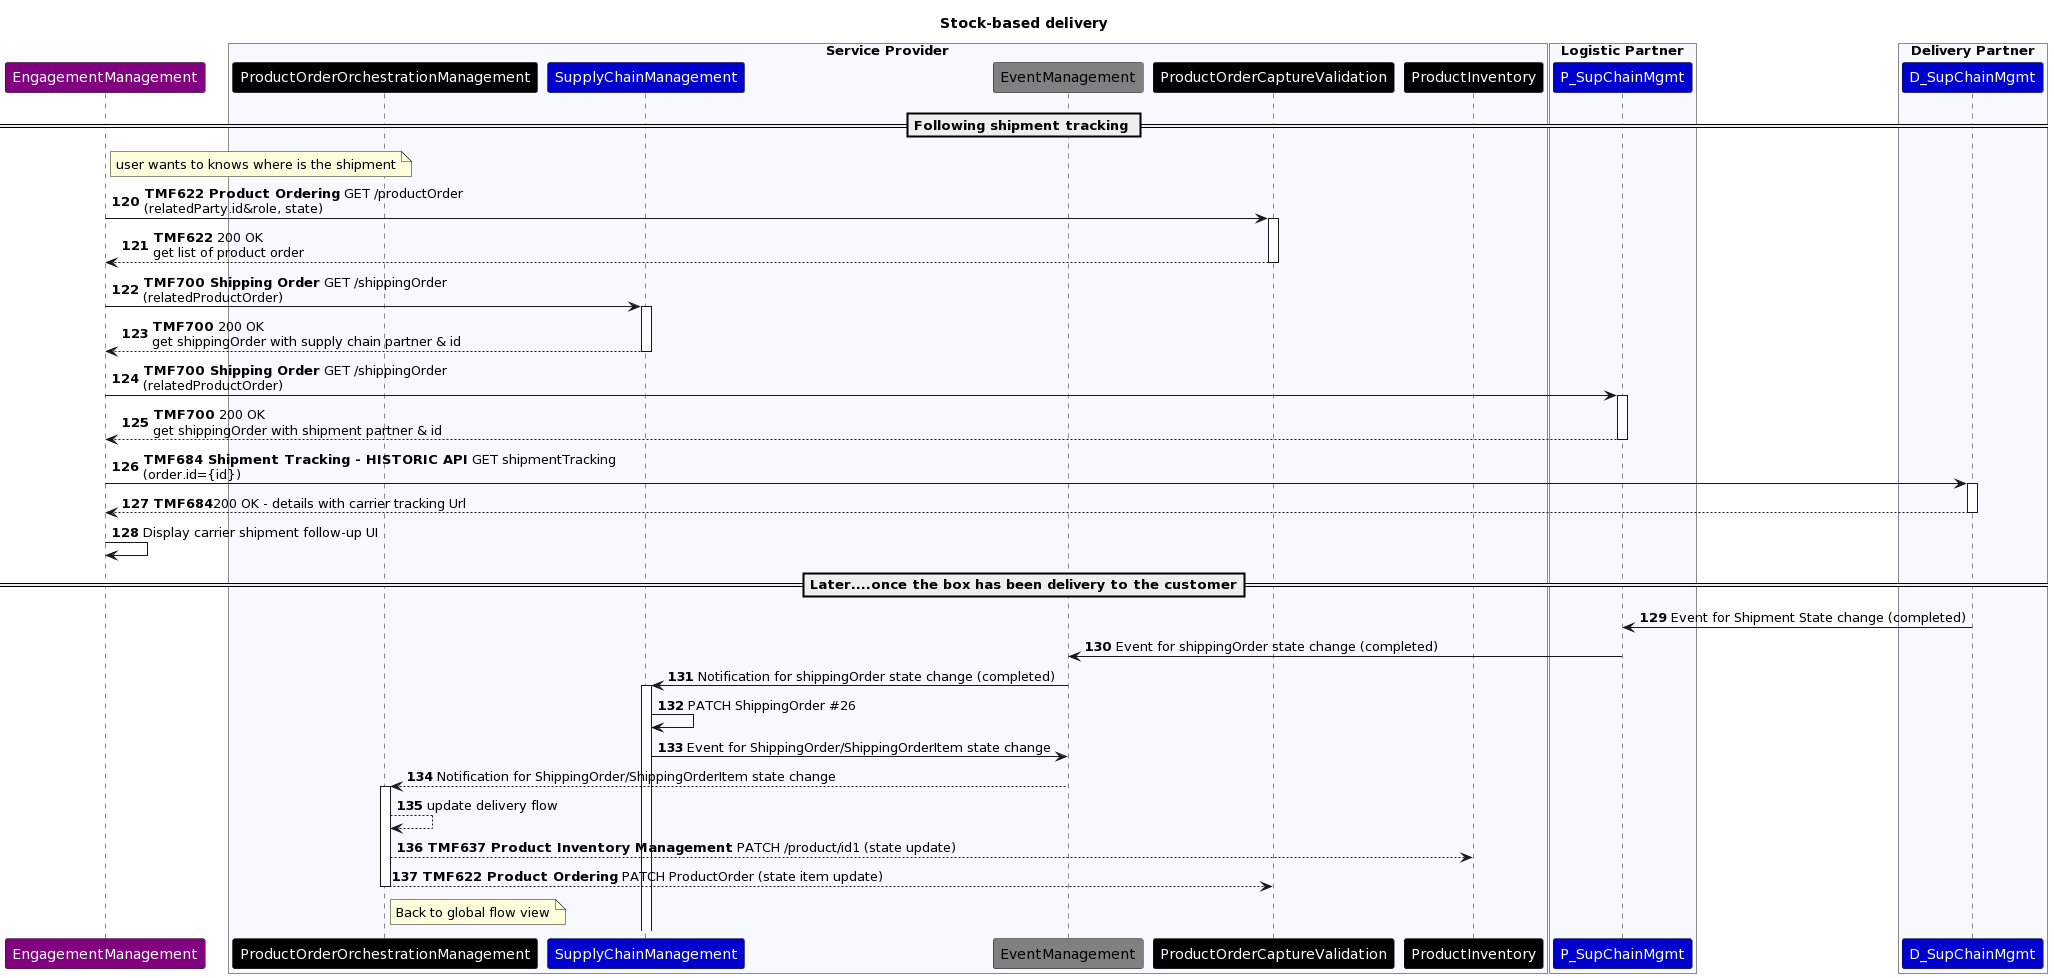

The diagram above was rendered by PlantUML. Its source (embedded in the PNG):
@startuml
skinparam ParticipantFontColor automatic
Title: Stock-based delivery
autonumber 120
participant EngagementManagement #Purple
box "Service Provider" #GhostWhite
participant "ProductOrderOrchestrationManagement" as PrdOrdOrcMgmt #Black
participant "SupplyChainManagement" as SupChainMgmt #MediumBlue
participant "EventManagement" as EvntMgmt #Grey
participant "ProductOrderCaptureValidation" as PrdOrdCptVd #Black
participant "ProductInventory" as PI #Black
end box
box "Logistic Partner" #GhostWhite
participant P_SupChainMgmt #MediumBlue
end box
box "Delivery Partner" #GhostWhite
participant D_SupChainMgmt #MediumBlue
end box
== Following shipment tracking ==
Note right of EngagementManagement: user wants to knows where is the shipment
EngagementManagement -> PrdOrdCptVd:  **TMF622 Product Ordering** GET /productOrder\n(relatedParty.id&role, state)
activate PrdOrdCptVd
PrdOrdCptVd -->  EngagementManagement : **TMF622** 200 OK\nget list of product order
deactivate PrdOrdCptVd
EngagementManagement -> SupChainMgmt:  **TMF700 Shipping Order** GET /shippingOrder\n(relatedProductOrder)
activate SupChainMgmt
SupChainMgmt -->  EngagementManagement : **TMF700** 200 OK\nget shippingOrder with supply chain partner & id
deactivate SupChainMgmt
EngagementManagement -> P_SupChainMgmt:  **TMF700 Shipping Order** GET /shippingOrder\n(relatedProductOrder)
activate P_SupChainMgmt
P_SupChainMgmt -->  EngagementManagement : **TMF700** 200 OK\nget shippingOrder with shipment partner & id
deactivate P_SupChainMgmt
EngagementManagement -> D_SupChainMgmt:  **TMF684 Shipment Tracking - HISTORIC API** GET shipmentTracking\n(order.id={id})
activate D_SupChainMgmt
D_SupChainMgmt --> EngagementManagement: **TMF684**200 OK - details with carrier tracking Url
deactivate D_SupChainMgmt
EngagementManagement -> EngagementManagement : Display carrier shipment follow-up UI
== Later....once the box has been delivery to the customer==
D_SupChainMgmt -> P_SupChainMgmt : Event for Shipment State change (completed)
P_SupChainMgmt -> EvntMgmt : Event for shippingOrder state change (completed)
EvntMgmt -> SupChainMgmt : Notification for shippingOrder state change (completed)
activate SupChainMgmt
SupChainMgmt -> SupChainMgmt : PATCH ShippingOrder #26
SupChainMgmt -> EvntMgmt : Event for ShippingOrder/ShippingOrderItem state change
EvntMgmt --> PrdOrdOrcMgmt:  Notification for ShippingOrder/ShippingOrderItem state change
activate PrdOrdOrcMgmt
PrdOrdOrcMgmt --> PrdOrdOrcMgmt : update delivery flow
PrdOrdOrcMgmt --> PI:  **TMF637 Product Inventory Management** PATCH /product/id1 (state update)
PrdOrdOrcMgmt --> PrdOrdCptVd:  **TMF622 Product Ordering** PATCH ProductOrder (state item update)
Note Right of PrdOrdOrcMgmt: Back to global flow view
deactivate PrdOrdOrcMgmt
@enduml